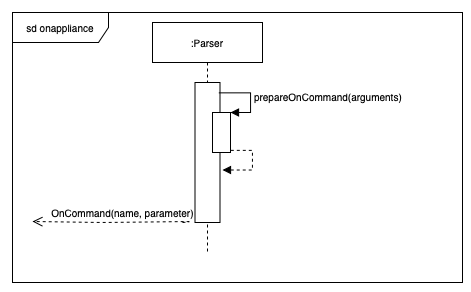

The diagram above was exported from draw.io. Its source (the exported page's mxGraphModel, read from the mxfile embedded in the PNG):
<mxGraphModel dx="1113" dy="752" grid="1" gridSize="10" guides="1" tooltips="1" connect="1" arrows="1" fold="1" page="1" pageScale="1" pageWidth="850" pageHeight="1100" math="0" shadow="0">
  <root>
    <mxCell id="0" />
    <mxCell id="1" parent="0" />
    <mxCell id="2" value="sd onappliance" style="shape=umlFrame;whiteSpace=wrap;html=1;shadow=0;labelBackgroundColor=none;sketch=0;fillColor=#ffffff;fontSize=10;fontColor=#000000;width=96;height=30;" vertex="1" parent="1">
      <mxGeometry x="1360" y="50" width="450" height="270" as="geometry" />
    </mxCell>
    <mxCell id="3" value=":Parser" style="shape=umlLifeline;perimeter=lifelinePerimeter;whiteSpace=wrap;html=1;container=1;collapsible=0;recursiveResize=0;outlineConnect=0;shadow=0;labelBackgroundColor=none;sketch=0;fillColor=#ffffff;fontSize=10;fontColor=#000000;" vertex="1" parent="1">
      <mxGeometry x="1500" y="60" width="110" height="230" as="geometry" />
    </mxCell>
    <mxCell id="4" value="" style="html=1;points=[];perimeter=orthogonalPerimeter;shadow=0;labelBackgroundColor=none;sketch=0;fillColor=#ffffff;fontSize=10;fontColor=#000000;" vertex="1" parent="3">
      <mxGeometry x="42.5" y="60" width="25" height="140" as="geometry" />
    </mxCell>
    <mxCell id="5" value="" style="html=1;points=[];perimeter=orthogonalPerimeter;shadow=0;labelBackgroundColor=none;sketch=0;fillColor=#ffffff;fontSize=10;fontColor=#000000;" vertex="1" parent="3">
      <mxGeometry x="60" y="90" width="18" height="40" as="geometry" />
    </mxCell>
    <mxCell id="6" value="prepareOnCommand(arguments)" style="edgeStyle=orthogonalEdgeStyle;html=1;align=left;spacingLeft=2;endArrow=block;rounded=0;entryX=1;entryY=0;fontSize=10;fontColor=#000000;exitX=0.952;exitY=0.074;exitDx=0;exitDy=0;exitPerimeter=0;" edge="1" parent="3" source="4" target="5">
      <mxGeometry relative="1" as="geometry">
        <mxPoint x="73" y="70" as="sourcePoint" />
        <Array as="points">
          <mxPoint x="98" y="70" />
          <mxPoint x="98" y="90" />
        </Array>
      </mxGeometry>
    </mxCell>
    <mxCell id="7" value="OnCommand(name, parameter)" style="html=1;verticalAlign=bottom;endArrow=open;dashed=1;endSize=8;fontSize=10;fontColor=#000000;" edge="1" parent="1">
      <mxGeometry x="-0.0538" y="-1" relative="1" as="geometry">
        <mxPoint x="1529.9999999999995" y="260" as="sourcePoint" />
        <mxPoint x="1379.9999999999995" y="259" as="targetPoint" />
        <Array as="points">
          <mxPoint x="1540" y="259" />
          <mxPoint x="1450" y="260" />
        </Array>
        <mxPoint as="offset" />
      </mxGeometry>
    </mxCell>
    <mxCell id="8" value="" style="edgeStyle=orthogonalEdgeStyle;html=1;align=left;spacingLeft=2;endArrow=block;rounded=0;entryX=1.1;entryY=0.625;fontSize=10;fontColor=#000000;exitX=0.952;exitY=0.074;exitDx=0;exitDy=0;exitPerimeter=0;entryDx=0;entryDy=0;entryPerimeter=0;dashed=1;" edge="1" target="4" parent="1">
      <mxGeometry relative="1" as="geometry">
        <mxPoint x="1578.3000000000002" y="187.86000000000013" as="sourcePoint" />
        <Array as="points">
          <mxPoint x="1600" y="188" />
          <mxPoint x="1600" y="208" />
        </Array>
        <mxPoint x="1590" y="207.5" as="targetPoint" />
      </mxGeometry>
    </mxCell>
  </root>
</mxGraphModel>